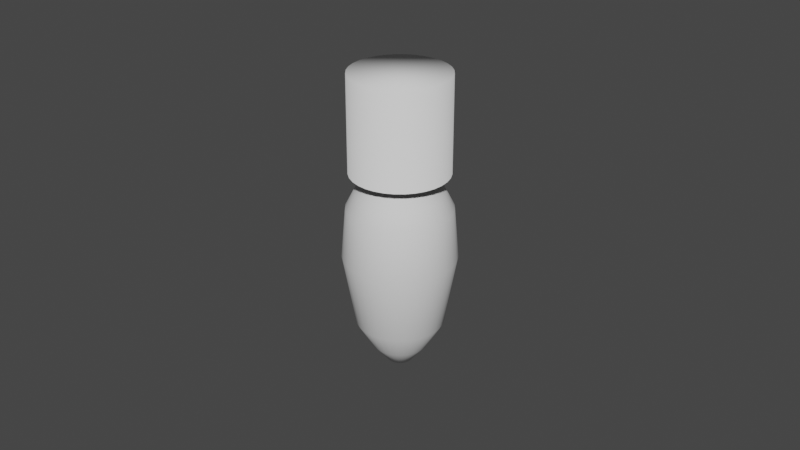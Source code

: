 # Source: lamp_deneme.blend  (saved by Blender 2.91.10; exported with 4.5.12 LTS)
import bpy
from mathutils import Matrix  # noqa: F401  (used for matrix-valued properties, if any)

bpy.ops.wm.read_factory_settings(use_empty=True)
scene = bpy.context.scene
scene.name = 'Scene'

# ---- collections
col_collection = bpy.data.collections.new('Collection'); scene.collection.children.link(col_collection)

# ---- world
world_world = bpy.data.worlds.new('World'); scene.world = world_world
world_world.use_nodes = True; world_world.node_tree.nodes.clear()
_N = world_world.node_tree.nodes; _L = world_world.node_tree.links
n0 = _N.new('ShaderNodeOutputWorld'); n0.name = 'World Output'; n0.location = (300, 300)
n1 = _N.new('ShaderNodeBackground'); n1.name = 'Background'; n1.location = (10, 300)
n1.inputs[0].default_value = (0.05088, 0.05088, 0.05088, 1.0)
_L.new(n1.outputs[0], n0.inputs[0])
n0.is_active_output = True
world_world.color = (0.05088, 0.05088, 0.05088)
world_world.use_sun_shadow = False
world_world.sun_shadow_jitter_overblur = 0.0

# ---- meshes
me_cylinder = bpy.data.meshes.new('Cylinder')
me_cylinder.from_pydata([(0.0, 0.015, -0.015), (0.0, 0.015, 0.015), (0.002926, 0.01471, -0.015), (0.002926, 0.01471, 0.015), (0.00574, 0.01386, -0.015), (0.00574, 0.01386, 0.015), (0.008334, 0.01247, -0.015), (0.008334, 0.01247, 0.015), (0.01061, 0.01061, -0.015), (0.01061, 0.01061, 0.015), (0.01247, 0.008334, -0.015), (0.01247, 0.008334, 0.015), (0.01386, 0.00574, -0.015), (0.01386, 0.00574, 0.015), (0.01471, 0.002926, -0.015), (0.01471, 0.002926, 0.015), (0.015, 1.132e-09, -0.015), (0.015, 1.132e-09, 0.015), (0.01471, -0.002926, -0.015), (0.01471, -0.002926, 0.015), (0.01386, -0.00574, -0.015), (0.01386, -0.00574, 0.015), (0.01247, -0.008334, -0.015), (0.01247, -0.008334, 0.015), (0.01061, -0.01061, -0.015), (0.01061, -0.01061, 0.015), (0.008334, -0.01247, -0.015), (0.008334, -0.01247, 0.015), (0.00574, -0.01386, -0.015), (0.00574, -0.01386, 0.015), (0.002926, -0.01471, -0.015), (0.002926, -0.01471, 0.015), (-4.888e-09, -0.015, -0.015), (-4.888e-09, -0.015, 0.015), (-0.002926, -0.01471, -0.015), (-0.002926, -0.01471, 0.015), (-0.00574, -0.01386, -0.015), (-0.00574, -0.01386, 0.015), (-0.008334, -0.01247, -0.015), (-0.008334, -0.01247, 0.015), (-0.01061, -0.01061, -0.015), (-0.01061, -0.01061, 0.015), (-0.01247, -0.008334, -0.015), (-0.01247, -0.008334, 0.015), (-0.01386, -0.00574, -0.015), (-0.01386, -0.00574, 0.015), (-0.01471, -0.002926, -0.015), (-0.01471, -0.002926, 0.015), (-0.015, 1.448e-08, -0.015), (-0.015, 1.448e-08, 0.015), (-0.01471, 0.002926, -0.015), (-0.01471, 0.002926, 0.015), (-0.01386, 0.00574, -0.015), (-0.01386, 0.00574, 0.015), (-0.01247, 0.008334, -0.015), (-0.01247, 0.008334, 0.015), (-0.01061, 0.01061, -0.015), (-0.01061, 0.01061, 0.015), (-0.008334, 0.01247, -0.015), (-0.008334, 0.01247, 0.015), (-0.00574, 0.01386, -0.015), (-0.00574, 0.01386, 0.015), (-0.002926, 0.01471, -0.015), (-0.002926, 0.01471, 0.015), (-2.342e-09, 0.008865, -0.015), (0.001729, 0.008695, -0.015), (0.003392, 0.00819, -0.015), (0.004925, 0.007371, -0.015), (0.006268, 0.006268, -0.015), (0.007371, 0.004925, -0.015), (0.00819, 0.003392, -0.015), (0.008695, 0.001729, -0.015), (0.008865, 1.909e-10, -0.015), (0.008695, -0.001729, -0.015), (0.00819, -0.003392, -0.015), (0.007371, -0.004925, -0.015), (0.006268, -0.006268, -0.015), (0.004925, -0.007371, -0.015), (0.003392, -0.00819, -0.015), (0.001729, -0.008695, -0.015), (-3.004e-09, -0.008865, -0.015), (-0.001729, -0.008695, -0.015), (-0.003392, -0.00819, -0.015), (-0.004925, -0.007371, -0.015), (-0.006268, -0.006268, -0.015), (-0.007371, -0.004925, -0.015), (-0.00819, -0.003392, -0.015), (-0.008695, -0.001729, -0.015), (-0.008865, 8.88e-09, -0.015), (-0.008695, 0.001729, -0.015), (-0.00819, 0.003392, -0.015), (-0.007371, 0.004925, -0.015), (-0.006268, 0.006268, -0.015), (-0.004925, 0.007371, -0.015), (-0.003392, 0.00819, -0.015), (-0.001729, 0.008695, -0.015), (0.0, 0.015, -0.015), (0.002926, 0.01471, -0.015), (0.00574, 0.01386, -0.015), (0.008334, 0.01247, -0.015), (0.01061, 0.01061, -0.015), (0.01247, 0.008334, -0.015), (0.01386, 0.00574, -0.015), (0.01471, 0.002926, -0.015), (0.015, 1.132e-09, -0.015), (0.01471, -0.002926, -0.015), (0.01386, -0.00574, -0.015), (0.01247, -0.008334, -0.015), (0.01061, -0.01061, -0.015), (0.008334, -0.01247, -0.015), (0.00574, -0.01386, -0.015), (0.002926, -0.01471, -0.015), (-4.888e-09, -0.015, -0.015), (-0.002926, -0.01471, -0.015), (-0.00574, -0.01386, -0.015), (-0.008334, -0.01247, -0.015), (-0.01061, -0.01061, -0.015), (-0.01247, -0.008334, -0.015), (-0.01386, -0.00574, -0.015), (-0.01471, -0.002926, -0.015), (-0.015, 1.448e-08, -0.015), (-0.01471, 0.002926, -0.015), (-0.01386, 0.00574, -0.015), (-0.01247, 0.008334, -0.015), (-0.01061, 0.01061, -0.015), (-0.008334, 0.01247, -0.015), (-0.00574, 0.01386, -0.015), (-0.002926, 0.01471, -0.015), (-2.981e-09, 0.01098, -0.01793), (0.002141, 0.01077, -0.01793), (0.004201, 0.01014, -0.01793), (0.006098, 0.009127, -0.01793), (0.007762, 0.007762, -0.01793), (0.009127, 0.006098, -0.01793), (0.01014, 0.004201, -0.01793), (0.01077, 0.002141, -0.01793), (0.01098, -4.292e-10, -0.01793), (0.01077, -0.002141, -0.01793), (0.01014, -0.004201, -0.01793), (0.009127, -0.006098, -0.01793), (0.007762, -0.007762, -0.01793), (0.006098, -0.009127, -0.01793), (0.004201, -0.01014, -0.01793), (0.002141, -0.01077, -0.01793), (-3.8e-09, -0.01098, -0.01793), (-0.002141, -0.01077, -0.01793), (-0.004201, -0.01014, -0.01793), (-0.006098, -0.009127, -0.01793), (-0.007762, -0.007762, -0.01793), (-0.009127, -0.006098, -0.01793), (-0.01014, -0.004201, -0.01793), (-0.01077, -0.002141, -0.01793), (-0.01098, 1.033e-08, -0.01793), (-0.01077, 0.002141, -0.01793), (-0.01014, 0.004201, -0.01793), (-0.009127, 0.006098, -0.01793), (-0.007762, 0.007762, -0.01793), (-0.006098, 0.009127, -0.01793), (-0.004201, 0.01014, -0.01793), (-0.002141, 0.01077, -0.01793), (-3.533e-09, 0.01335, -0.02089), (0.002604, 0.01309, -0.02089), (0.005107, 0.01233, -0.02089), (0.007415, 0.0111, -0.02089), (0.009437, 0.009437, -0.02089), (0.0111, 0.007415, -0.02089), (0.01233, 0.005107, -0.02089), (0.01309, 0.002604, -0.02089), (0.01335, -1.163e-09, -0.02089), (0.01309, -0.002604, -0.02089), (0.01233, -0.005107, -0.02089), (0.0111, -0.007415, -0.02089), (0.009437, -0.009437, -0.02089), (0.007415, -0.0111, -0.02089), (0.005107, -0.01233, -0.02089), (0.002604, -0.01309, -0.02089), (-4.53e-09, -0.01335, -0.02089), (-0.002604, -0.01309, -0.02089), (-0.005107, -0.01233, -0.02089), (-0.007415, -0.0111, -0.02089), (-0.009437, -0.009437, -0.02089), (-0.0111, -0.007415, -0.02089), (-0.01233, -0.005107, -0.02089), (-0.01309, -0.002604, -0.02089), (-0.01335, 1.192e-08, -0.02089), (-0.01309, 0.002604, -0.02089), (-0.01233, 0.005107, -0.02089), (-0.0111, 0.007415, -0.02089), (-0.009437, 0.009437, -0.02089), (-0.007415, 0.0111, -0.02089), (-0.005107, 0.01233, -0.02089), (-0.002604, 0.01309, -0.02089), (-4.513e-09, 0.01598, -0.02607), (0.003117, 0.01567, -0.02607), (0.006115, 0.01476, -0.02607), (0.008877, 0.01329, -0.02607), (0.0113, 0.0113, -0.02607), (0.01329, 0.008877, -0.02607), (0.01476, 0.006115, -0.02607), (0.01567, 0.003117, -0.02607), (0.01598, -1.995e-09, -0.02607), (0.01567, -0.003117, -0.02607), (0.01476, -0.006115, -0.02607), (0.01329, -0.008877, -0.02607), (0.0113, -0.0113, -0.02607), (0.008877, -0.01329, -0.02607), (0.006115, -0.01476, -0.02607), (0.003117, -0.01567, -0.02607), (-5.707e-09, -0.01598, -0.02607), (-0.003117, -0.01567, -0.02607), (-0.006115, -0.01476, -0.02607), (-0.008877, -0.01329, -0.02607), (-0.0113, -0.0113, -0.02607), (-0.01329, -0.008877, -0.02607), (-0.01476, -0.006115, -0.02607), (-0.01567, -0.003117, -0.02607), (-0.01598, 1.367e-08, -0.02607), (-0.01567, 0.003117, -0.02607), (-0.01476, 0.006115, -0.02607), (-0.01329, 0.008877, -0.02607), (-0.0113, 0.0113, -0.02607), (-0.008877, 0.01329, -0.02607), (-0.006115, 0.01476, -0.02607), (-0.003117, 0.01567, -0.02607), (-7.396e-09, 0.01731, -0.0416), (0.003377, 0.01698, -0.0416), (0.006623, 0.01599, -0.0416), (0.009616, 0.01439, -0.0416), (0.01224, 0.01224, -0.0416), (0.01439, 0.009616, -0.0416), (0.01599, 0.006623, -0.0416), (0.01698, 0.003377, -0.0416), (0.01731, -2.417e-09, -0.0416), (0.01698, -0.003377, -0.0416), (0.01599, -0.006623, -0.0416), (0.01439, -0.009616, -0.0416), (0.01224, -0.01224, -0.0416), (0.009616, -0.01439, -0.0416), (0.006623, -0.01599, -0.0416), (0.003377, -0.01698, -0.0416), (-8.688e-09, -0.01731, -0.0416), (-0.003377, -0.01698, -0.0416), (-0.006623, -0.01599, -0.0416), (-0.009616, -0.01439, -0.0416), (-0.01224, -0.01224, -0.0416), (-0.01439, -0.009616, -0.0416), (-0.01599, -0.006623, -0.0416), (-0.01698, -0.003377, -0.0416), (-0.01731, 1.455e-08, -0.0416), (-0.01698, 0.003377, -0.0416), (-0.01599, 0.006623, -0.0416), (-0.01439, 0.009616, -0.0416), (-0.01224, 0.01224, -0.0416), (-0.009616, 0.01439, -0.0416), (-0.006623, 0.01599, -0.0416), (-0.003377, 0.01698, -0.0416), (-5.456e-09, 0.01353, -0.06354), (0.002639, 0.01327, -0.06354), (0.005177, 0.0125, -0.06354), (0.007516, 0.01125, -0.06354), (0.009566, 0.009566, -0.06354), (0.01125, 0.007516, -0.06354), (0.0125, 0.005177, -0.06354), (0.01327, 0.002639, -0.06354), (0.01353, -1.127e-09, -0.06354), (0.01327, -0.002639, -0.06354), (0.0125, -0.005177, -0.06354), (0.01125, -0.007516, -0.06354), (0.009566, -0.009566, -0.06354), (0.007516, -0.01125, -0.06354), (0.005177, -0.0125, -0.06354), (0.002639, -0.01327, -0.06354), (-6.466e-09, -0.01353, -0.06354), (-0.002639, -0.01327, -0.06354), (-0.005177, -0.0125, -0.06354), (-0.007516, -0.01125, -0.06354), (-0.009566, -0.009566, -0.06354), (-0.01125, -0.007516, -0.06354), (-0.0125, -0.005177, -0.06354), (-0.01327, -0.002639, -0.06354), (-0.01353, 1.213e-08, -0.06354), (-0.01327, 0.002639, -0.06354), (-0.0125, 0.005177, -0.06354), (-0.01125, 0.007516, -0.06354), (-0.009566, 0.009566, -0.06354), (-0.007516, 0.01125, -0.06354), (-0.005177, 0.0125, -0.06354), (-0.002639, 0.01327, -0.06354), (-3.958e-09, 0.008592, -0.07192), (0.001676, 0.008427, -0.07192), (0.003288, 0.007938, -0.07192), (0.004774, 0.007144, -0.07192), (0.006076, 0.006076, -0.07192), (0.007144, 0.004774, -0.07192), (0.007938, 0.003288, -0.07192), (0.008427, 0.001676, -0.07192), (0.008592, 5.054e-10, -0.07192), (0.008427, -0.001676, -0.07192), (0.007938, -0.003288, -0.07192), (0.007144, -0.004774, -0.07192), (0.006076, -0.006076, -0.07192), (0.004774, -0.007144, -0.07192), (0.003288, -0.007938, -0.07192), (0.001676, -0.008427, -0.07192), (-4.6e-09, -0.008592, -0.07192), (-0.001676, -0.008427, -0.07192), (-0.003288, -0.007938, -0.07192), (-0.004774, -0.007144, -0.07192), (-0.006076, -0.006076, -0.07192), (-0.007144, -0.004774, -0.07192), (-0.007938, -0.003288, -0.07192), (-0.008427, -0.001676, -0.07192), (-0.008592, 8.928e-09, -0.07192), (-0.008427, 0.001676, -0.07192), (-0.007938, 0.003288, -0.07192), (-0.007144, 0.004774, -0.07192), (-0.006076, 0.006076, -0.07192), (-0.004774, 0.007144, -0.07192), (-0.003288, 0.007938, -0.07192), (-0.001676, 0.008427, -0.07192), (4.095e-09, 0.003894, -0.07784), (0.0007596, 0.003819, -0.07784), (0.00149, 0.003597, -0.07784), (0.002163, 0.003237, -0.07784), (0.002753, 0.002753, -0.07784), (0.003237, 0.002163, -0.07784), (0.003597, 0.00149, -0.07784), (0.003819, 0.0007596, -0.07784), (0.003894, 1.948e-09, -0.07784), (0.003819, -0.0007596, -0.07784), (0.003597, -0.00149, -0.07784), (0.003237, -0.002163, -0.07784), (0.002753, -0.002753, -0.07784), (0.002163, -0.003237, -0.07784), (0.00149, -0.003597, -0.07784), (0.0007596, -0.003819, -0.07784), (3.804e-09, -0.003894, -0.07784), (-0.0007596, -0.003819, -0.07784), (-0.00149, -0.003597, -0.07784), (-0.002163, -0.003237, -0.07784), (-0.002753, -0.002753, -0.07784), (-0.003237, -0.002163, -0.07784), (-0.003597, -0.00149, -0.07784), (-0.003819, -0.0007596, -0.07784), (-0.003894, 5.765e-09, -0.07784), (-0.003819, 0.0007596, -0.07784), (-0.003597, 0.00149, -0.07784), (-0.003237, 0.002163, -0.07784), (-0.002753, 0.002753, -0.07784), (-0.002163, 0.003237, -0.07784), (-0.00149, 0.003597, -0.07784), (-0.0007596, 0.003819, -0.07784), (6.33e-09, 3.129e-09, -0.07907), (6.314e-09, 3.129e-09, -0.07907), (6.37e-09, 2.906e-09, -0.07907), (6.258e-09, 2.906e-09, -0.07907), (6.258e-09, 2.906e-09, -0.07907), (6.258e-09, 2.906e-09, -0.07907), (6.258e-09, 2.906e-09, -0.07907), (6.258e-09, 2.962e-09, -0.07907), (6.258e-09, 2.939e-09, -0.07907), (6.258e-09, 2.962e-09, -0.07907), (6.258e-09, 2.906e-09, -0.07907), (6.258e-09, 2.906e-09, -0.07907), (6.258e-09, 2.906e-09, -0.07907), (6.258e-09, 2.906e-09, -0.07907), (6.37e-09, 2.906e-09, -0.07907), (6.314e-09, 3.129e-09, -0.07907), (6.33e-09, 3.129e-09, -0.07907), (6.314e-09, 3.129e-09, -0.07907), (6.37e-09, 2.906e-09, -0.07907), (6.258e-09, 2.906e-09, -0.07907), (6.258e-09, 2.906e-09, -0.07907), (6.258e-09, 2.906e-09, -0.07907), (6.258e-09, 2.906e-09, -0.07907), (6.258e-09, 2.962e-09, -0.07907), (6.258e-09, 2.939e-09, -0.07907), (6.258e-09, 2.962e-09, -0.07907), (6.258e-09, 2.906e-09, -0.07907), (6.258e-09, 2.906e-09, -0.07907), (6.258e-09, 2.906e-09, -0.07907), (6.258e-09, 2.906e-09, -0.07907), (6.37e-09, 2.906e-09, -0.07907), (6.314e-09, 3.129e-09, -0.07907)], [], [(0, 1, 3, 2), (2, 3, 5, 4), (4, 5, 7, 6), (6, 7, 9, 8), (8, 9, 11, 10), (10, 11, 13, 12), (12, 13, 15, 14), (14, 15, 17, 16), (16, 17, 19, 18), (18, 19, 21, 20), (20, 21, 23, 22), (22, 23, 25, 24), (24, 25, 27, 26), (26, 27, 29, 28), (28, 29, 31, 30), (30, 31, 33, 32), (32, 33, 35, 34), (34, 35, 37, 36), (36, 37, 39, 38), (38, 39, 41, 40), (40, 41, 43, 42), (42, 43, 45, 44), (44, 45, 47, 46), (46, 47, 49, 48), (48, 49, 51, 50), (50, 51, 53, 52), (52, 53, 55, 54), (54, 55, 57, 56), (56, 57, 59, 58), (58, 59, 61, 60), (3, 1, 63, 61, 59, 57, 55, 53, 51, 49, 47, 45, 43, 41, 39, 37, 35, 33, 31, 29, 27, 25, 23, 21, 19, 17, 15, 13, 11, 9, 7, 5), (60, 61, 63, 62), (62, 63, 1, 0), (56, 58, 125, 124), (83, 84, 148, 147), (12, 14, 103, 102), (30, 32, 112, 111), (48, 50, 121, 120), (4, 6, 99, 98), (22, 24, 108, 107), (40, 42, 117, 116), (58, 60, 126, 125), (14, 16, 104, 103), (32, 34, 113, 112), (50, 52, 122, 121), (6, 8, 100, 99), (24, 26, 109, 108), (42, 44, 118, 117), (60, 62, 127, 126), (16, 18, 105, 104), (34, 36, 114, 113), (52, 54, 123, 122), (8, 10, 101, 100), (26, 28, 110, 109), (0, 2, 97, 96), (44, 46, 119, 118), (62, 0, 96, 127), (18, 20, 106, 105), (36, 38, 115, 114), (54, 56, 124, 123), (10, 12, 102, 101), (28, 30, 111, 110), (46, 48, 120, 119), (2, 4, 98, 97), (20, 22, 107, 106), (38, 40, 116, 115), (65, 64, 96, 97), (66, 65, 97, 98), (67, 66, 98, 99), (68, 67, 99, 100), (69, 68, 100, 101), (70, 69, 101, 102), (71, 70, 102, 103), (72, 71, 103, 104), (73, 72, 104, 105), (74, 73, 105, 106), (75, 74, 106, 107), (76, 75, 107, 108), (77, 76, 108, 109), (78, 77, 109, 110), (79, 78, 110, 111), (80, 79, 111, 112), (81, 80, 112, 113), (82, 81, 113, 114), (83, 82, 114, 115), (84, 83, 115, 116), (85, 84, 116, 117), (86, 85, 117, 118), (87, 86, 118, 119), (88, 87, 119, 120), (89, 88, 120, 121), (90, 89, 121, 122), (91, 90, 122, 123), (92, 91, 123, 124), (93, 92, 124, 125), (94, 93, 125, 126), (95, 94, 126, 127), (64, 95, 127, 96), (150, 151, 183, 182), (70, 71, 135, 134), (84, 85, 149, 148), (71, 72, 136, 135), (85, 86, 150, 149), (72, 73, 137, 136), (86, 87, 151, 150), (73, 74, 138, 137), (87, 88, 152, 151), (74, 75, 139, 138), (88, 89, 153, 152), (75, 76, 140, 139), (89, 90, 154, 153), (76, 77, 141, 140), (90, 91, 155, 154), (77, 78, 142, 141), (64, 65, 129, 128), (91, 92, 156, 155), (78, 79, 143, 142), (65, 66, 130, 129), (92, 93, 157, 156), (79, 80, 144, 143), (66, 67, 131, 130), (93, 94, 158, 157), (80, 81, 145, 144), (67, 68, 132, 131), (94, 95, 159, 158), (81, 82, 146, 145), (68, 69, 133, 132), (95, 64, 128, 159), (82, 83, 147, 146), (69, 70, 134, 133), (185, 186, 218, 217), (137, 138, 170, 169), (151, 152, 184, 183), (138, 139, 171, 170), (152, 153, 185, 184), (139, 140, 172, 171), (153, 154, 186, 185), (140, 141, 173, 172), (154, 155, 187, 186), (141, 142, 174, 173), (128, 129, 161, 160), (155, 156, 188, 187), (142, 143, 175, 174), (129, 130, 162, 161), (156, 157, 189, 188), (143, 144, 176, 175), (130, 131, 163, 162), (157, 158, 190, 189), (144, 145, 177, 176), (131, 132, 164, 163), (158, 159, 191, 190), (145, 146, 178, 177), (132, 133, 165, 164), (159, 128, 160, 191), (146, 147, 179, 178), (133, 134, 166, 165), (147, 148, 180, 179), (134, 135, 167, 166), (148, 149, 181, 180), (135, 136, 168, 167), (149, 150, 182, 181), (136, 137, 169, 168), (193, 194, 226, 225), (172, 173, 205, 204), (186, 187, 219, 218), (173, 174, 206, 205), (160, 161, 193, 192), (187, 188, 220, 219), (174, 175, 207, 206), (161, 162, 194, 193), (188, 189, 221, 220), (175, 176, 208, 207), (162, 163, 195, 194), (189, 190, 222, 221), (176, 177, 209, 208), (163, 164, 196, 195), (190, 191, 223, 222), (177, 178, 210, 209), (164, 165, 197, 196), (191, 160, 192, 223), (178, 179, 211, 210), (165, 166, 198, 197), (179, 180, 212, 211), (166, 167, 199, 198), (180, 181, 213, 212), (167, 168, 200, 199), (181, 182, 214, 213), (168, 169, 201, 200), (182, 183, 215, 214), (169, 170, 202, 201), (183, 184, 216, 215), (170, 171, 203, 202), (184, 185, 217, 216), (171, 172, 204, 203), (228, 229, 261, 260), (220, 221, 253, 252), (207, 208, 240, 239), (194, 195, 227, 226), (221, 222, 254, 253), (208, 209, 241, 240), (195, 196, 228, 227), (222, 223, 255, 254), (209, 210, 242, 241), (196, 197, 229, 228), (223, 192, 224, 255), (210, 211, 243, 242), (197, 198, 230, 229), (211, 212, 244, 243), (198, 199, 231, 230), (212, 213, 245, 244), (199, 200, 232, 231), (213, 214, 246, 245), (200, 201, 233, 232), (214, 215, 247, 246), (201, 202, 234, 233), (215, 216, 248, 247), (202, 203, 235, 234), (216, 217, 249, 248), (203, 204, 236, 235), (217, 218, 250, 249), (204, 205, 237, 236), (218, 219, 251, 250), (205, 206, 238, 237), (192, 193, 225, 224), (219, 220, 252, 251), (206, 207, 239, 238), (263, 264, 296, 295), (255, 224, 256, 287), (242, 243, 275, 274), (229, 230, 262, 261), (243, 244, 276, 275), (230, 231, 263, 262), (244, 245, 277, 276), (231, 232, 264, 263), (245, 246, 278, 277), (232, 233, 265, 264), (246, 247, 279, 278), (233, 234, 266, 265), (247, 248, 280, 279), (234, 235, 267, 266), (248, 249, 281, 280), (235, 236, 268, 267), (249, 250, 282, 281), (236, 237, 269, 268), (250, 251, 283, 282), (237, 238, 270, 269), (224, 225, 257, 256), (251, 252, 284, 283), (238, 239, 271, 270), (225, 226, 258, 257), (252, 253, 285, 284), (239, 240, 272, 271), (226, 227, 259, 258), (253, 254, 286, 285), (240, 241, 273, 272), (227, 228, 260, 259), (254, 255, 287, 286), (241, 242, 274, 273), (298, 299, 331, 330), (277, 278, 310, 309), (264, 265, 297, 296), (278, 279, 311, 310), (265, 266, 298, 297), (279, 280, 312, 311), (266, 267, 299, 298), (280, 281, 313, 312), (267, 268, 300, 299), (281, 282, 314, 313), (268, 269, 301, 300), (282, 283, 315, 314), (269, 270, 302, 301), (256, 257, 289, 288), (283, 284, 316, 315), (270, 271, 303, 302), (257, 258, 290, 289), (284, 285, 317, 316), (271, 272, 304, 303), (258, 259, 291, 290), (285, 286, 318, 317), (272, 273, 305, 304), (259, 260, 292, 291), (286, 287, 319, 318), (273, 274, 306, 305), (260, 261, 293, 292), (287, 256, 288, 319), (274, 275, 307, 306), (261, 262, 294, 293), (275, 276, 308, 307), (262, 263, 295, 294), (276, 277, 309, 308), (333, 334, 366, 365), (312, 313, 345, 344), (299, 300, 332, 331), (313, 314, 346, 345), (300, 301, 333, 332), (314, 315, 347, 346), (301, 302, 334, 333), (288, 289, 321, 320), (315, 316, 348, 347), (302, 303, 335, 334), (289, 290, 322, 321), (316, 317, 349, 348), (303, 304, 336, 335), (290, 291, 323, 322), (317, 318, 350, 349), (304, 305, 337, 336), (291, 292, 324, 323), (318, 319, 351, 350), (305, 306, 338, 337), (292, 293, 325, 324), (319, 288, 320, 351), (306, 307, 339, 338), (293, 294, 326, 325), (307, 308, 340, 339), (294, 295, 327, 326), (308, 309, 341, 340), (295, 296, 328, 327), (309, 310, 342, 341), (296, 297, 329, 328), (310, 311, 343, 342), (297, 298, 330, 329), (311, 312, 344, 343), (352, 353, 354, 355, 356, 357, 358, 359, 360, 361, 362, 363, 364, 365, 366, 367, 368, 369, 370, 371, 372, 373, 374, 375, 376, 377, 378, 379, 380, 381, 382, 383), (320, 321, 353, 352), (347, 348, 380, 379), (334, 335, 367, 366), (321, 322, 354, 353), (348, 349, 381, 380), (335, 336, 368, 367), (322, 323, 355, 354), (349, 350, 382, 381), (336, 337, 369, 368), (323, 324, 356, 355), (350, 351, 383, 382), (337, 338, 370, 369), (324, 325, 357, 356), (351, 320, 352, 383), (338, 339, 371, 370), (325, 326, 358, 357), (339, 340, 372, 371), (326, 327, 359, 358), (340, 341, 373, 372), (327, 328, 360, 359), (341, 342, 374, 373), (328, 329, 361, 360), (342, 343, 375, 374), (329, 330, 362, 361), (343, 344, 376, 375), (330, 331, 363, 362), (344, 345, 377, 376), (331, 332, 364, 363), (345, 346, 378, 377), (332, 333, 365, 364), (346, 347, 379, 378)])
me_cylinder.polygons.foreach_set('use_smooth', [True] * 354)
_uv = me_cylinder.uv_layers.new(name='UVMap')
_uv.uv.foreach_set('vector', [1.0, 0.5, 1.0, 1.0, 0.9688, 1.0, 0.9688, 0.5, 0.9688, 0.5, 0.9688, 1.0, 0.9375, 1.0, 0.9375, 0.5, 0.9375, 0.5, 0.9375, 1.0, 0.9062, 1.0, 0.9062, 0.5, 0.9062, 0.5, 0.9062, 1.0, 0.875, 1.0, 0.875, 0.5, 0.875, 0.5, 0.875, 1.0, 0.8438, 1.0, 0.8438, 0.5, 0.8438, 0.5, 0.8438, 1.0, 0.8125, 1.0, 0.8125, 0.5, 0.8125, 0.5, 0.8125, 1.0, 0.7812, 1.0, 0.7812, 0.5, 0.7812, 0.5, 0.7812, 1.0, 0.75, 1.0, 0.75, 0.5, 0.75, 0.5, 0.75, 1.0, 0.7188, 1.0, 0.7188, 0.5, 0.7188, 0.5, 0.7188, 1.0, 0.6875, 1.0, 0.6875, 0.5, 0.6875, 0.5, 0.6875, 1.0, 0.6562, 1.0, 0.6562, 0.5, 0.6562, 0.5, 0.6562, 1.0, 0.625, 1.0, 0.625, 0.5, 0.625, 0.5, 0.625, 1.0, 0.5938, 1.0, 0.5938, 0.5, 0.5938, 0.5, 0.5938, 1.0, 0.5625, 1.0, 0.5625, 0.5, 0.5625, 0.5, 0.5625, 1.0, 0.5312, 1.0, 0.5312, 0.5, 0.5312, 0.5, 0.5312, 1.0, 0.5, 1.0, 0.5, 0.5, 0.5, 0.5, 0.5, 1.0, 0.4688, 1.0, 0.4688, 0.5, 0.4688, 0.5, 0.4688, 1.0, 0.4375, 1.0, 0.4375, 0.5, 0.4375, 0.5, 0.4375, 1.0, 0.4062, 1.0, 0.4062, 0.5, 0.4062, 0.5, 0.4062, 1.0, 0.375, 1.0, 0.375, 0.5, 0.375, 0.5, 0.375, 1.0, 0.3438, 1.0, 0.3438, 0.5, 0.3438, 0.5, 0.3438, 1.0, 0.3125, 1.0, 0.3125, 0.5, 0.3125, 0.5, 0.3125, 1.0, 0.2812, 1.0, 0.2812, 0.5, 0.2812, 0.5, 0.2812, 1.0, 0.25, 1.0, 0.25, 0.5, 0.25, 0.5, 0.25, 1.0, 0.2188, 1.0, 0.2188, 0.5, 0.2188, 0.5, 0.2188, 1.0, 0.1875, 1.0, 0.1875, 0.5, 0.1875, 0.5, 0.1875, 1.0, 0.1562, 1.0, 0.1562, 0.5, 0.1562, 0.5, 0.1562, 1.0, 0.125, 1.0, 0.125, 0.5, 0.125, 0.5, 0.125, 1.0, 0.09375, 1.0, 0.09375, 0.5, 0.09375, 0.5, 0.09375, 1.0, 0.0625, 1.0, 0.0625, 0.5, 0.2968, 0.4854, 0.25, 0.49, 0.2032, 0.4854, 0.1582, 0.4717, 0.1167, 0.4496, 0.08029, 0.4197, 0.05045, 0.3833, 0.02827, 0.3418, 0.01461, 0.2968, 0.01, 0.25, 0.01461, 0.2032, 0.02827, 0.1582, 0.05045, 0.1167, 0.08029, 0.08029, 0.1167, 0.05045, 0.1582, 0.02827, 0.2032, 0.01461, 0.25, 0.01, 0.2968, 0.01461, 0.3418, 0.02827, 0.3833, 0.05045, 0.4197, 0.08029, 0.4496, 0.1167, 0.4717, 0.1582, 0.4854, 0.2032, 0.49, 0.25, 0.4854, 0.2968, 0.4717, 0.3418, 0.4496, 0.3833, 0.4197, 0.4197, 0.3833, 0.4496, 0.3418, 0.4717, 0.0625, 0.5, 0.0625, 1.0, 0.03125, 1.0, 0.03125, 0.5, 0.03125, 0.5, 0.03125, 1.0, 0.0, 1.0, 0.0, 0.5, 0.125, 0.5, 0.09375, 0.5, 0.09375, 0.5, 0.125, 0.5, 0.6712, 0.1321, 0.6497, 0.1497, 0.6497, 0.1497, 0.6712, 0.1321, 0.8125, 0.5, 0.7812, 0.5, 0.7812, 0.5, 0.8125, 0.5, 0.5312, 0.5, 0.5, 0.5, 0.5, 0.5, 0.5312, 0.5, 0.25, 0.5, 0.2188, 0.5, 0.2188, 0.5, 0.25, 0.5, 0.9375, 0.5, 0.9062, 0.5, 0.9062, 0.5, 0.9375, 0.5, 0.6562, 0.5, 0.625, 0.5, 0.625, 0.5, 0.6562, 0.5, 0.375, 0.5, 0.3438, 0.5, 0.3438, 0.5, 0.375, 0.5, 0.09375, 0.5, 0.0625, 0.5, 0.0625, 0.5, 0.09375, 0.5, 0.7812, 0.5, 0.75, 0.5, 0.75, 0.5, 0.7812, 0.5, 0.5, 0.5, 0.4688, 0.5, 0.4688, 0.5, 0.5, 0.5, 0.2188, 0.5, 0.1875, 0.5, 0.1875, 0.5, 0.2188, 0.5, 0.9062, 0.5, 0.875, 0.5, 0.875, 0.5, 0.9062, 0.5, 0.625, 0.5, 0.5938, 0.5, 0.5938, 0.5, 0.625, 0.5, 0.3438, 0.5, 0.3125, 0.5, 0.3125, 0.5, 0.3438, 0.5, 0.0625, 0.5, 0.03125, 0.5, 0.03125, 0.5, 0.0625, 0.5, 0.75, 0.5, 0.7188, 0.5, 0.7188, 0.5, 0.75, 0.5, 0.4688, 0.5, 0.4375, 0.5, 0.4375, 0.5, 0.4688, 0.5, 0.1875, 0.5, 0.1562, 0.5, 0.1562, 0.5, 0.1875, 0.5, 0.875, 0.5, 0.8438, 0.5, 0.8438, 0.5, 0.875, 0.5, 0.5938, 0.5, 0.5625, 0.5, 0.5625, 0.5, 0.5938, 0.5, 1.0, 0.5, 0.9688, 0.5, 0.9688, 0.5, 1.0, 0.5, 0.3125, 0.5, 0.2812, 0.5, 0.2812, 0.5, 0.3125, 0.5, 0.03125, 0.5, 0.0, 0.5, 0.0, 0.5, 0.03125, 0.5, 0.7188, 0.5, 0.6875, 0.5, 0.6875, 0.5, 0.7188, 0.5, 0.4375, 0.5, 0.4062, 0.5, 0.4062, 0.5, 0.4375, 0.5, 0.1562, 0.5, 0.125, 0.5, 0.125, 0.5, 0.1562, 0.5, 0.8438, 0.5, 0.8125, 0.5, 0.8125, 0.5, 0.8438, 0.5, 0.5625, 0.5, 0.5312, 0.5, 0.5312, 0.5, 0.5625, 0.5, 0.2812, 0.5, 0.25, 0.5, 0.25, 0.5, 0.2812, 0.5, 0.9688, 0.5, 0.9375, 0.5, 0.9375, 0.5, 0.9688, 0.5, 0.6875, 0.5, 0.6562, 0.5, 0.6562, 0.5, 0.6875, 0.5, 0.4062, 0.5, 0.375, 0.5, 0.375, 0.5, 0.4062, 0.5, 0.7777, 0.3891, 0.75, 0.3918, 0.75, 0.49, 0.7968, 0.4854, 0.8043, 0.381, 0.7777, 0.3891, 0.7968, 0.4854, 0.8418, 0.4717, 0.8288, 0.3679, 0.8043, 0.381, 0.8418, 0.4717, 0.8833, 0.4496, 0.8503, 0.3503, 0.8288, 0.3679, 0.8833, 0.4496, 0.9197, 0.4197, 0.8679, 0.3288, 0.8503, 0.3503, 0.9197, 0.4197, 0.9496, 0.3833, 0.881, 0.3043, 0.8679, 0.3288, 0.9496, 0.3833, 0.9717, 0.3418, 0.8891, 0.2777, 0.881, 0.3043, 0.9717, 0.3418, 0.9854, 0.2968, 0.8918, 0.25, 0.8891, 0.2777, 0.9854, 0.2968, 0.99, 0.25, 0.8891, 0.2223, 0.8918, 0.25, 0.99, 0.25, 0.9854, 0.2032, 0.881, 0.1957, 0.8891, 0.2223, 0.9854, 0.2032, 0.9717, 0.1582, 0.8679, 0.1712, 0.881, 0.1957, 0.9717, 0.1582, 0.9496, 0.1167, 0.8503, 0.1497, 0.8679, 0.1712, 0.9496, 0.1167, 0.9197, 0.08029, 0.8288, 0.1321, 0.8503, 0.1497, 0.9197, 0.08029, 0.8833, 0.05045, 0.8043, 0.119, 0.8288, 0.1321, 0.8833, 0.05045, 0.8418, 0.02827, 0.7777, 0.1109, 0.8043, 0.119, 0.8418, 0.02827, 0.7968, 0.01461, 0.75, 0.1082, 0.7777, 0.1109, 0.7968, 0.01461, 0.75, 0.01, 0.7223, 0.1109, 0.75, 0.1082, 0.75, 0.01, 0.7032, 0.01461, 0.6957, 0.119, 0.7223, 0.1109, 0.7032, 0.01461, 0.6582, 0.02827, 0.6712, 0.1321, 0.6957, 0.119, 0.6582, 0.02827, 0.6167, 0.05045, 0.6497, 0.1497, 0.6712, 0.1321, 0.6167, 0.05045, 0.5803, 0.08029, 0.6321, 0.1712, 0.6497, 0.1497, 0.5803, 0.08029, 0.5504, 0.1167, 0.619, 0.1957, 0.6321, 0.1712, 0.5504, 0.1167, 0.5283, 0.1582, 0.6109, 0.2223, 0.619, 0.1957, 0.5283, 0.1582, 0.5146, 0.2032, 0.6082, 0.25, 0.6109, 0.2223, 0.5146, 0.2032, 0.51, 0.25, 0.6109, 0.2777, 0.6082, 0.25, 0.51, 0.25, 0.5146, 0.2968, 0.619, 0.3043, 0.6109, 0.2777, 0.5146, 0.2968, 0.5283, 0.3418, 0.6321, 0.3288, 0.619, 0.3043, 0.5283, 0.3418, 0.5504, 0.3833, 0.6497, 0.3503, 0.6321, 0.3288, 0.5504, 0.3833, 0.5803, 0.4197, 0.6712, 0.3679, 0.6497, 0.3503, 0.5803, 0.4197, 0.6167, 0.4496, 0.6957, 0.381, 0.6712, 0.3679, 0.6167, 0.4496, 0.6582, 0.4717, 0.7223, 0.3891, 0.6957, 0.381, 0.6582, 0.4717, 0.7032, 0.4854, 0.75, 0.3918, 0.7223, 0.3891, 0.7032, 0.4854, 0.75, 0.49, 0.619, 0.1957, 0.6109, 0.2223, 0.6109, 0.2223, 0.619, 0.1957, 0.881, 0.3043, 0.8891, 0.2777, 0.8891, 0.2777, 0.881, 0.3043, 0.6497, 0.1497, 0.6321, 0.1712, 0.6321, 0.1712, 0.6497, 0.1497, 0.8891, 0.2777, 0.8918, 0.25, 0.8918, 0.25, 0.8891, 0.2777, 0.6321, 0.1712, 0.619, 0.1957, 0.619, 0.1957, 0.6321, 0.1712, 0.8918, 0.25, 0.8891, 0.2223, 0.8891, 0.2223, 0.8918, 0.25, 0.619, 0.1957, 0.6109, 0.2223, 0.6109, 0.2223, 0.619, 0.1957, 0.8891, 0.2223, 0.881, 0.1957, 0.881, 0.1957, 0.8891, 0.2223, 0.6109, 0.2223, 0.6082, 0.25, 0.6082, 0.25, 0.6109, 0.2223, 0.881, 0.1957, 0.8679, 0.1712, 0.8679, 0.1712, 0.881, 0.1957, 0.6082, 0.25, 0.6109, 0.2777, 0.6109, 0.2777, 0.6082, 0.25, 0.8679, 0.1712, 0.8503, 0.1497, 0.8503, 0.1497, 0.8679, 0.1712, 0.6109, 0.2777, 0.619, 0.3043, 0.619, 0.3043, 0.6109, 0.2777, 0.8503, 0.1497, 0.8288, 0.1321, 0.8288, 0.1321, 0.8503, 0.1497, 0.619, 0.3043, 0.6321, 0.3288, 0.6321, 0.3288, 0.619, 0.3043, 0.8288, 0.1321, 0.8043, 0.119, 0.8043, 0.119, 0.8288, 0.1321, 0.75, 0.3918, 0.7777, 0.3891, 0.7777, 0.3891, 0.75, 0.3918, 0.6321, 0.3288, 0.6497, 0.3503, 0.6497, 0.3503, 0.6321, 0.3288, 0.8043, 0.119, 0.7777, 0.1109, 0.7777, 0.1109, 0.8043, 0.119, 0.7777, 0.3891, 0.8043, 0.381, 0.8043, 0.381, 0.7777, 0.3891, 0.6497, 0.3503, 0.6712, 0.3679, 0.6712, 0.3679, 0.6497, 0.3503, 0.7777, 0.1109, 0.75, 0.1082, 0.75, 0.1082, 0.7777, 0.1109, 0.8043, 0.381, 0.8288, 0.3679, 0.8288, 0.3679, 0.8043, 0.381, 0.6712, 0.3679, 0.6957, 0.381, 0.6957, 0.381, 0.6712, 0.3679, 0.75, 0.1082, 0.7223, 0.1109, 0.7223, 0.1109, 0.75, 0.1082, 0.8288, 0.3679, 0.8503, 0.3503, 0.8503, 0.3503, 0.8288, 0.3679, 0.6957, 0.381, 0.7223, 0.3891, 0.7223, 0.3891, 0.6957, 0.381, 0.7223, 0.1109, 0.6957, 0.119, 0.6957, 0.119, 0.7223, 0.1109, 0.8503, 0.3503, 0.8679, 0.3288, 0.8679, 0.3288, 0.8503, 0.3503, 0.7223, 0.3891, 0.75, 0.3918, 0.75, 0.3918, 0.7223, 0.3891, 0.6957, 0.119, 0.6712, 0.1321, 0.6712, 0.1321, 0.6957, 0.119, 0.8679, 0.3288, 0.881, 0.3043, 0.881, 0.3043, 0.8679, 0.3288, 0.6109, 0.2777, 0.619, 0.3043, 0.619, 0.3043, 0.6109, 0.2777, 0.8891, 0.2223, 0.881, 0.1957, 0.881, 0.1957, 0.8891, 0.2223, 0.6109, 0.2223, 0.6082, 0.25, 0.6082, 0.25, 0.6109, 0.2223, 0.881, 0.1957, 0.8679, 0.1712, 0.8679, 0.1712, 0.881, 0.1957, 0.6082, 0.25, 0.6109, 0.2777, 0.6109, 0.2777, 0.6082, 0.25, 0.8679, 0.1712, 0.8503, 0.1497, 0.8503, 0.1497, 0.8679, 0.1712, 0.6109, 0.2777, 0.619, 0.3043, 0.619, 0.3043, 0.6109, 0.2777, 0.8503, 0.1497, 0.8288, 0.1321, 0.8288, 0.1321, 0.8503, 0.1497, 0.619, 0.3043, 0.6321, 0.3288, 0.6321, 0.3288, 0.619, 0.3043, 0.8288, 0.1321, 0.8043, 0.119, 0.8043, 0.119, 0.8288, 0.1321, 0.75, 0.3918, 0.7777, 0.3891, 0.7777, 0.3891, 0.75, 0.3918, 0.6321, 0.3288, 0.6497, 0.3503, 0.6497, 0.3503, 0.6321, 0.3288, 0.8043, 0.119, 0.7777, 0.1109, 0.7777, 0.1109, 0.8043, 0.119, 0.7777, 0.3891, 0.8043, 0.381, 0.8043, 0.381, 0.7777, 0.3891, 0.6497, 0.3503, 0.6712, 0.3679, 0.6712, 0.3679, 0.6497, 0.3503, 0.7777, 0.1109, 0.75, 0.1082, 0.75, 0.1082, 0.7777, 0.1109, 0.8043, 0.381, 0.8288, 0.3679, 0.8288, 0.3679, 0.8043, 0.381, 0.6712, 0.3679, 0.6957, 0.381, 0.6957, 0.381, 0.6712, 0.3679, 0.75, 0.1082, 0.7223, 0.1109, 0.7223, 0.1109, 0.75, 0.1082, 0.8288, 0.3679, 0.8503, 0.3503, 0.8503, 0.3503, 0.8288, 0.3679, 0.6957, 0.381, 0.7223, 0.3891, 0.7223, 0.3891, 0.6957, 0.381, 0.7223, 0.1109, 0.6957, 0.119, 0.6957, 0.119, 0.7223, 0.1109, 0.8503, 0.3503, 0.8679, 0.3288, 0.8679, 0.3288, 0.8503, 0.3503, 0.7223, 0.3891, 0.75, 0.3918, 0.75, 0.3918, 0.7223, 0.3891, 0.6957, 0.119, 0.6712, 0.1321, 0.6712, 0.1321, 0.6957, 0.119, 0.8679, 0.3288, 0.881, 0.3043, 0.881, 0.3043, 0.8679, 0.3288, 0.6712, 0.1321, 0.6497, 0.1497, 0.6497, 0.1497, 0.6712, 0.1321, 0.881, 0.3043, 0.8891, 0.2777, 0.8891, 0.2777, 0.881, 0.3043, 0.6497, 0.1497, 0.6321, 0.1712, 0.6321, 0.1712, 0.6497, 0.1497, 0.8891, 0.2777, 0.8918, 0.25, 0.8918, 0.25, 0.8891, 0.2777, 0.6321, 0.1712, 0.619, 0.1957, 0.619, 0.1957, 0.6321, 0.1712, 0.8918, 0.25, 0.8891, 0.2223, 0.8891, 0.2223, 0.8918, 0.25, 0.7777, 0.3891, 0.8043, 0.381, 0.8043, 0.381, 0.7777, 0.3891, 0.8503, 0.1497, 0.8288, 0.1321, 0.8288, 0.1321, 0.8503, 0.1497, 0.619, 0.3043, 0.6321, 0.3288, 0.6321, 0.3288, 0.619, 0.3043, 0.8288, 0.1321, 0.8043, 0.119, 0.8043, 0.119, 0.8288, 0.1321, 0.75, 0.3918, 0.7777, 0.3891, 0.7777, 0.3891, 0.75, 0.3918, 0.6321, 0.3288, 0.6497, 0.3503, 0.6497, 0.3503, 0.6321, 0.3288, 0.8043, 0.119, 0.7777, 0.1109, 0.7777, 0.1109, 0.8043, 0.119, 0.7777, 0.3891, 0.8043, 0.381, 0.8043, 0.381, 0.7777, 0.3891, 0.6497, 0.3503, 0.6712, 0.3679, 0.6712, 0.3679, 0.6497, 0.3503, 0.7777, 0.1109, 0.75, 0.1082, 0.75, 0.1082, 0.7777, 0.1109, 0.8043, 0.381, 0.8288, 0.3679, 0.8288, 0.3679, 0.8043, 0.381, 0.6712, 0.3679, 0.6957, 0.381, 0.6957, 0.381, 0.6712, 0.3679, 0.75, 0.1082, 0.7223, 0.1109, 0.7223, 0.1109, 0.75, 0.1082, 0.8288, 0.3679, 0.8503, 0.3503, 0.8503, 0.3503, 0.8288, 0.3679, 0.6957, 0.381, 0.7223, 0.3891, 0.7223, 0.3891, 0.6957, 0.381, 0.7223, 0.1109, 0.6957, 0.119, 0.6957, 0.119, 0.7223, 0.1109, 0.8503, 0.3503, 0.8679, 0.3288, 0.8679, 0.3288, 0.8503, 0.3503, 0.7223, 0.3891, 0.75, 0.3918, 0.75, 0.3918, 0.7223, 0.3891, 0.6957, 0.119, 0.6712, 0.1321, 0.6712, 0.1321, 0.6957, 0.119, 0.8679, 0.3288, 0.881, 0.3043, 0.881, 0.3043, 0.8679, 0.3288, 0.6712, 0.1321, 0.6497, 0.1497, 0.6497, 0.1497, 0.6712, 0.1321, 0.881, 0.3043, 0.8891, 0.2777, 0.8891, 0.2777, 0.881, 0.3043, 0.6497, 0.1497, 0.6321, 0.1712, 0.6321, 0.1712, 0.6497, 0.1497, 0.8891, 0.2777, 0.8918, 0.25, 0.8918, 0.25, 0.8891, 0.2777, 0.6321, 0.1712, 0.619, 0.1957, 0.619, 0.1957, 0.6321, 0.1712, 0.8918, 0.25, 0.8891, 0.2223, 0.8891, 0.2223, 0.8918, 0.25, 0.619, 0.1957, 0.6109, 0.2223, 0.6109, 0.2223, 0.619, 0.1957, 0.8891, 0.2223, 0.881, 0.1957, 0.881, 0.1957, 0.8891, 0.2223, 0.6109, 0.2223, 0.6082, 0.25, 0.6082, 0.25, 0.6109, 0.2223, 0.881, 0.1957, 0.8679, 0.1712, 0.8679, 0.1712, 0.881, 0.1957, 0.6082, 0.25, 0.6109, 0.2777, 0.6109, 0.2777, 0.6082, 0.25, 0.8679, 0.1712, 0.8503, 0.1497, 0.8503, 0.1497, 0.8679, 0.1712, 0.8503, 0.3503, 0.8679, 0.3288, 0.8679, 0.3288, 0.8503, 0.3503, 0.6497, 0.3503, 0.6712, 0.3679, 0.6712, 0.3679, 0.6497, 0.3503, 0.7777, 0.1109, 0.75, 0.1082, 0.75, 0.1082, 0.7777, 0.1109, 0.8043, 0.381, 0.8288, 0.3679, 0.8288, 0.3679, 0.8043, 0.381, 0.6712, 0.3679, 0.6957, 0.381, 0.6957, 0.381, 0.6712, 0.3679, 0.75, 0.1082, 0.7223, 0.1109, 0.7223, 0.1109, 0.75, 0.1082, 0.8288, 0.3679, 0.8503, 0.3503, 0.8503, 0.3503, 0.8288, 0.3679, 0.6957, 0.381, 0.7223, 0.3891, 0.7223, 0.3891, 0.6957, 0.381, 0.7223, 0.1109, 0.6957, 0.119, 0.6957, 0.119, 0.7223, 0.1109, 0.8503, 0.3503, 0.8679, 0.3288, 0.8679, 0.3288, 0.8503, 0.3503, 0.7223, 0.3891, 0.75, 0.3918, 0.75, 0.3918, 0.7223, 0.3891, 0.6957, 0.119, 0.6712, 0.1321, 0.6712, 0.1321, 0.6957, 0.119, 0.8679, 0.3288, 0.881, 0.3043, 0.881, 0.3043, 0.8679, 0.3288, 0.6712, 0.1321, 0.6497, 0.1497, 0.6497, 0.1497, 0.6712, 0.1321, 0.881, 0.3043, 0.8891, 0.2777, 0.8891, 0.2777, 0.881, 0.3043, 0.6497, 0.1497, 0.6321, 0.1712, 0.6321, 0.1712, 0.6497, 0.1497, 0.8891, 0.2777, 0.8918, 0.25, 0.8918, 0.25, 0.8891, 0.2777, 0.6321, 0.1712, 0.619, 0.1957, 0.619, 0.1957, 0.6321, 0.1712, 0.8918, 0.25, 0.8891, 0.2223, 0.8891, 0.2223, 0.8918, 0.25, 0.619, 0.1957, 0.6109, 0.2223, 0.6109, 0.2223, 0.619, 0.1957, 0.8891, 0.2223, 0.881, 0.1957, 0.881, 0.1957, 0.8891, 0.2223, 0.6109, 0.2223, 0.6082, 0.25, 0.6082, 0.25, 0.6109, 0.2223, 0.881, 0.1957, 0.8679, 0.1712, 0.8679, 0.1712, 0.881, 0.1957, 0.6082, 0.25, 0.6109, 0.2777, 0.6109, 0.2777, 0.6082, 0.25, 0.8679, 0.1712, 0.8503, 0.1497, 0.8503, 0.1497, 0.8679, 0.1712, 0.6109, 0.2777, 0.619, 0.3043, 0.619, 0.3043, 0.6109, 0.2777, 0.8503, 0.1497, 0.8288, 0.1321, 0.8288, 0.1321, 0.8503, 0.1497, 0.619, 0.3043, 0.6321, 0.3288, 0.6321, 0.3288, 0.619, 0.3043, 0.8288, 0.1321, 0.8043, 0.119, 0.8043, 0.119, 0.8288, 0.1321, 0.75, 0.3918, 0.7777, 0.3891, 0.7777, 0.3891, 0.75, 0.3918, 0.6321, 0.3288, 0.6497, 0.3503, 0.6497, 0.3503, 0.6321, 0.3288, 0.8043, 0.119, 0.7777, 0.1109, 0.7777, 0.1109, 0.8043, 0.119, 0.8891, 0.2777, 0.8918, 0.25, 0.8918, 0.25, 0.8891, 0.2777, 0.7223, 0.3891, 0.75, 0.3918, 0.75, 0.3918, 0.7223, 0.3891, 0.6957, 0.119, 0.6712, 0.1321, 0.6712, 0.1321, 0.6957, 0.119, 0.8679, 0.3288, 0.881, 0.3043, 0.881, 0.3043, 0.8679, 0.3288, 0.6712, 0.1321, 0.6497, 0.1497, 0.6497, 0.1497, 0.6712, 0.1321, 0.881, 0.3043, 0.8891, 0.2777, 0.8891, 0.2777, 0.881, 0.3043, 0.6497, 0.1497, 0.6321, 0.1712, 0.6321, 0.1712, 0.6497, 0.1497, 0.8891, 0.2777, 0.8918, 0.25, 0.8918, 0.25, 0.8891, 0.2777, 0.6321, 0.1712, 0.619, 0.1957, 0.619, 0.1957, 0.6321, 0.1712, 0.8918, 0.25, 0.8891, 0.2223, 0.8891, 0.2223, 0.8918, 0.25, 0.619, 0.1957, 0.6109, 0.2223, 0.6109, 0.2223, 0.619, 0.1957, 0.8891, 0.2223, 0.881, 0.1957, 0.881, 0.1957, 0.8891, 0.2223, 0.6109, 0.2223, 0.6082, 0.25, 0.6082, 0.25, 0.6109, 0.2223, 0.881, 0.1957, 0.8679, 0.1712, 0.8679, 0.1712, 0.881, 0.1957, 0.6082, 0.25, 0.6109, 0.2777, 0.6109, 0.2777, 0.6082, 0.25, 0.8679, 0.1712, 0.8503, 0.1497, 0.8503, 0.1497, 0.8679, 0.1712, 0.6109, 0.2777, 0.619, 0.3043, 0.619, 0.3043, 0.6109, 0.2777, 0.8503, 0.1497, 0.8288, 0.1321, 0.8288, 0.1321, 0.8503, 0.1497, 0.619, 0.3043, 0.6321, 0.3288, 0.6321, 0.3288, 0.619, 0.3043, 0.8288, 0.1321, 0.8043, 0.119, 0.8043, 0.119, 0.8288, 0.1321, 0.75, 0.3918, 0.7777, 0.3891, 0.7777, 0.3891, 0.75, 0.3918, 0.6321, 0.3288, 0.6497, 0.3503, 0.6497, 0.3503, 0.6321, 0.3288, 0.8043, 0.119, 0.7777, 0.1109, 0.7777, 0.1109, 0.8043, 0.119, 0.7777, 0.3891, 0.8043, 0.381, 0.8043, 0.381, 0.7777, 0.3891, 0.6497, 0.3503, 0.6712, 0.3679, 0.6712, 0.3679, 0.6497, 0.3503, 0.7777, 0.1109, 0.75, 0.1082, 0.75, 0.1082, 0.7777, 0.1109, 0.8043, 0.381, 0.8288, 0.3679, 0.8288, 0.3679, 0.8043, 0.381, 0.6712, 0.3679, 0.6957, 0.381, 0.6957, 0.381, 0.6712, 0.3679, 0.75, 0.1082, 0.7223, 0.1109, 0.7223, 0.1109, 0.75, 0.1082, 0.8288, 0.3679, 0.8503, 0.3503, 0.8503, 0.3503, 0.8288, 0.3679, 0.6957, 0.381, 0.7223, 0.3891, 0.7223, 0.3891, 0.6957, 0.381, 0.7223, 0.1109, 0.6957, 0.119, 0.6957, 0.119, 0.7223, 0.1109, 0.881, 0.1957, 0.8679, 0.1712, 0.8679, 0.1712, 0.881, 0.1957, 0.6321, 0.1712, 0.619, 0.1957, 0.619, 0.1957, 0.6321, 0.1712, 0.8918, 0.25, 0.8891, 0.2223, 0.8891, 0.2223, 0.8918, 0.25, 0.619, 0.1957, 0.6109, 0.2223, 0.6109, 0.2223, 0.619, 0.1957, 0.8891, 0.2223, 0.881, 0.1957, 0.881, 0.1957, 0.8891, 0.2223, 0.6109, 0.2223, 0.6082, 0.25, 0.6082, 0.25, 0.6109, 0.2223, 0.881, 0.1957, 0.8679, 0.1712, 0.8679, 0.1712, 0.881, 0.1957, 0.6082, 0.25, 0.6109, 0.2777, 0.6109, 0.2777, 0.6082, 0.25, 0.8679, 0.1712, 0.8503, 0.1497, 0.8503, 0.1497, 0.8679, 0.1712, 0.6109, 0.2777, 0.619, 0.3043, 0.619, 0.3043, 0.6109, 0.2777, 0.8503, 0.1497, 0.8288, 0.1321, 0.8288, 0.1321, 0.8503, 0.1497, 0.619, 0.3043, 0.6321, 0.3288, 0.6321, 0.3288, 0.619, 0.3043, 0.8288, 0.1321, 0.8043, 0.119, 0.8043, 0.119, 0.8288, 0.1321, 0.75, 0.3918, 0.7777, 0.3891, 0.7777, 0.3891, 0.75, 0.3918, 0.6321, 0.3288, 0.6497, 0.3503, 0.6497, 0.3503, 0.6321, 0.3288, 0.8043, 0.119, 0.7777, 0.1109, 0.7777, 0.1109, 0.8043, 0.119, 0.7777, 0.3891, 0.8043, 0.381, 0.8043, 0.381, 0.7777, 0.3891, 0.6497, 0.3503, 0.6712, 0.3679, 0.6712, 0.3679, 0.6497, 0.3503, 0.7777, 0.1109, 0.75, 0.1082, 0.75, 0.1082, 0.7777, 0.1109, 0.8043, 0.381, 0.8288, 0.3679, 0.8288, 0.3679, 0.8043, 0.381, 0.6712, 0.3679, 0.6957, 0.381, 0.6957, 0.381, 0.6712, 0.3679, 0.75, 0.1082, 0.7223, 0.1109, 0.7223, 0.1109, 0.75, 0.1082, 0.8288, 0.3679, 0.8503, 0.3503, 0.8503, 0.3503, 0.8288, 0.3679, 0.6957, 0.381, 0.7223, 0.3891, 0.7223, 0.3891, 0.6957, 0.381, 0.7223, 0.1109, 0.6957, 0.119, 0.6957, 0.119, 0.7223, 0.1109, 0.8503, 0.3503, 0.8679, 0.3288, 0.8679, 0.3288, 0.8503, 0.3503, 0.7223, 0.3891, 0.75, 0.3918, 0.75, 0.3918, 0.7223, 0.3891, 0.6957, 0.119, 0.6712, 0.1321, 0.6712, 0.1321, 0.6957, 0.119, 0.8679, 0.3288, 0.881, 0.3043, 0.881, 0.3043, 0.8679, 0.3288, 0.6712, 0.1321, 0.6497, 0.1497, 0.6497, 0.1497, 0.6712, 0.1321, 0.881, 0.3043, 0.8891, 0.2777, 0.8891, 0.2777, 0.881, 0.3043, 0.6497, 0.1497, 0.6321, 0.1712, 0.6321, 0.1712, 0.6497, 0.1497, 0.8288, 0.1321, 0.8043, 0.119, 0.8043, 0.119, 0.8288, 0.1321, 0.6082, 0.25, 0.6109, 0.2777, 0.6109, 0.2777, 0.6082, 0.25, 0.8679, 0.1712, 0.8503, 0.1497, 0.8503, 0.1497, 0.8679, 0.1712, 0.6109, 0.2777, 0.619, 0.3043, 0.619, 0.3043, 0.6109, 0.2777, 0.8503, 0.1497, 0.8288, 0.1321, 0.8288, 0.1321, 0.8503, 0.1497, 0.619, 0.3043, 0.6321, 0.3288, 0.6321, 0.3288, 0.619, 0.3043, 0.8288, 0.1321, 0.8043, 0.119, 0.8043, 0.119, 0.8288, 0.1321, 0.75, 0.3918, 0.7777, 0.3891, 0.7777, 0.3891, 0.75, 0.3918, 0.6321, 0.3288, 0.6497, 0.3503, 0.6497, 0.3503, 0.6321, 0.3288, 0.8043, 0.119, 0.7777, 0.1109, 0.7777, 0.1109, 0.8043, 0.119, 0.7777, 0.3891, 0.8043, 0.381, 0.8043, 0.381, 0.7777, 0.3891, 0.6497, 0.3503, 0.6712, 0.3679, 0.6712, 0.3679, 0.6497, 0.3503, 0.7777, 0.1109, 0.75, 0.1082, 0.75, 0.1082, 0.7777, 0.1109, 0.8043, 0.381, 0.8288, 0.3679, 0.8288, 0.3679, 0.8043, 0.381, 0.6712, 0.3679, 0.6957, 0.381, 0.6957, 0.381, 0.6712, 0.3679, 0.75, 0.1082, 0.7223, 0.1109, 0.7223, 0.1109, 0.75, 0.1082, 0.8288, 0.3679, 0.8503, 0.3503, 0.8503, 0.3503, 0.8288, 0.3679, 0.6957, 0.381, 0.7223, 0.3891, 0.7223, 0.3891, 0.6957, 0.381, 0.7223, 0.1109, 0.6957, 0.119, 0.6957, 0.119, 0.7223, 0.1109, 0.8503, 0.3503, 0.8679, 0.3288, 0.8679, 0.3288, 0.8503, 0.3503, 0.7223, 0.3891, 0.75, 0.3918, 0.75, 0.3918, 0.7223, 0.3891, 0.6957, 0.119, 0.6712, 0.1321, 0.6712, 0.1321, 0.6957, 0.119, 0.8679, 0.3288, 0.881, 0.3043, 0.881, 0.3043, 0.8679, 0.3288, 0.6712, 0.1321, 0.6497, 0.1497, 0.6497, 0.1497, 0.6712, 0.1321, 0.881, 0.3043, 0.8891, 0.2777, 0.8891, 0.2777, 0.881, 0.3043, 0.6497, 0.1497, 0.6321, 0.1712, 0.6321, 0.1712, 0.6497, 0.1497, 0.8891, 0.2777, 0.8918, 0.25, 0.8918, 0.25, 0.8891, 0.2777, 0.6321, 0.1712, 0.619, 0.1957, 0.619, 0.1957, 0.6321, 0.1712, 0.8918, 0.25, 0.8891, 0.2223, 0.8891, 0.2223, 0.8918, 0.25, 0.619, 0.1957, 0.6109, 0.2223, 0.6109, 0.2223, 0.619, 0.1957, 0.8891, 0.2223, 0.881, 0.1957, 0.881, 0.1957, 0.8891, 0.2223, 0.6109, 0.2223, 0.6082, 0.25, 0.6082, 0.25, 0.6109, 0.2223, 0.75, 0.3918, 0.7777, 0.3891, 0.8043, 0.381, 0.8288, 0.3679, 0.8503, 0.3503, 0.8679, 0.3288, 0.881, 0.3043, 0.8891, 0.2777, 0.8918, 0.25, 0.8891, 0.2223, 0.881, 0.1957, 0.8679, 0.1712, 0.8503, 0.1497, 0.8288, 0.1321, 0.8043, 0.119, 0.7777, 0.1109, 0.75, 0.1082, 0.7223, 0.1109, 0.6957, 0.119, 0.6712, 0.1321, 0.6497, 0.1497, 0.6321, 0.1712, 0.619, 0.1957, 0.6109, 0.2223, 0.6082, 0.25, 0.6109, 0.2777, 0.619, 0.3043, 0.6321, 0.3288, 0.6497, 0.3503, 0.6712, 0.3679, 0.6957, 0.381, 0.7223, 0.3891, 0.75, 0.3918, 0.7777, 0.3891, 0.7777, 0.3891, 0.75, 0.3918, 0.6321, 0.3288, 0.6497, 0.3503, 0.6497, 0.3503, 0.6321, 0.3288, 0.8043, 0.119, 0.7777, 0.1109, 0.7777, 0.1109, 0.8043, 0.119, 0.7777, 0.3891, 0.8043, 0.381, 0.8043, 0.381, 0.7777, 0.3891, 0.6497, 0.3503, 0.6712, 0.3679, 0.6712, 0.3679, 0.6497, 0.3503, 0.7777, 0.1109, 0.75, 0.1082, 0.75, 0.1082, 0.7777, 0.1109, 0.8043, 0.381, 0.8288, 0.3679, 0.8288, 0.3679, 0.8043, 0.381, 0.6712, 0.3679, 0.6957, 0.381, 0.6957, 0.381, 0.6712, 0.3679, 0.75, 0.1082, 0.7223, 0.1109, 0.7223, 0.1109, 0.75, 0.1082, 0.8288, 0.3679, 0.8503, 0.3503, 0.8503, 0.3503, 0.8288, 0.3679, 0.6957, 0.381, 0.7223, 0.3891, 0.7223, 0.3891, 0.6957, 0.381, 0.7223, 0.1109, 0.6957, 0.119, 0.6957, 0.119, 0.7223, 0.1109, 0.8503, 0.3503, 0.8679, 0.3288, 0.8679, 0.3288, 0.8503, 0.3503, 0.7223, 0.3891, 0.75, 0.3918, 0.75, 0.3918, 0.7223, 0.3891, 0.6957, 0.119, 0.6712, 0.1321, 0.6712, 0.1321, 0.6957, 0.119, 0.8679, 0.3288, 0.881, 0.3043, 0.881, 0.3043, 0.8679, 0.3288, 0.6712, 0.1321, 0.6497, 0.1497, 0.6497, 0.1497, 0.6712, 0.1321, 0.881, 0.3043, 0.8891, 0.2777, 0.8891, 0.2777, 0.881, 0.3043, 0.6497, 0.1497, 0.6321, 0.1712, 0.6321, 0.1712, 0.6497, 0.1497, 0.8891, 0.2777, 0.8918, 0.25, 0.8918, 0.25, 0.8891, 0.2777, 0.6321, 0.1712, 0.619, 0.1957, 0.619, 0.1957, 0.6321, 0.1712, 0.8918, 0.25, 0.8891, 0.2223, 0.8891, 0.2223, 0.8918, 0.25, 0.619, 0.1957, 0.6109, 0.2223, 0.6109, 0.2223, 0.619, 0.1957, 0.8891, 0.2223, 0.881, 0.1957, 0.881, 0.1957, 0.8891, 0.2223, 0.6109, 0.2223, 0.6082, 0.25, 0.6082, 0.25, 0.6109, 0.2223, 0.881, 0.1957, 0.8679, 0.1712, 0.8679, 0.1712, 0.881, 0.1957, 0.6082, 0.25, 0.6109, 0.2777, 0.6109, 0.2777, 0.6082, 0.25, 0.8679, 0.1712, 0.8503, 0.1497, 0.8503, 0.1497, 0.8679, 0.1712, 0.6109, 0.2777, 0.619, 0.3043, 0.619, 0.3043, 0.6109, 0.2777, 0.8503, 0.1497, 0.8288, 0.1321, 0.8288, 0.1321, 0.8503, 0.1497, 0.619, 0.3043, 0.6321, 0.3288, 0.6321, 0.3288, 0.619, 0.3043])
me_cylinder.use_remesh_fix_poles = True
me_cylinder.use_remesh_preserve_attributes = False
me_cylinder.use_mirror_vertex_groups = False
me_cylinder.update()

# ---- objects
ob_cylinder = bpy.data.objects.new('Cylinder', me_cylinder)

# ---- transforms, parenting, visibility, modifiers, constraints
ob_cylinder.location = (0.0, 0.0, 0.0)
ob_cylinder.lineart.crease_threshold = 0.0

# ---- collection membership
col_collection.objects.link(ob_cylinder)

# ---- scene / render settings (as saved in the file)
scene.frame_start = 1; scene.frame_end = 250; scene.frame_set(1)
scene.render.engine = 'BLENDER_EEVEE_NEXT'
scene.cycles.use_denoising = False
scene.cycles.samples = 128
scene.cycles.sampling_pattern = 'TABULATED_SOBOL'
scene.cycles.use_adaptive_sampling = False
scene.cycles.use_light_tree = False
scene.view_settings.view_transform = 'Filmic'
bpy.context.view_layer.update()

# ---- added for rendering (the .blend has no active camera and no usable light): camera, sun
cam_auto = bpy.data.cameras.new('AutoCamera')
cam_auto.lens = 50.0
cam_auto.sensor_width = 36.0
cam_auto.clip_end = 1000.0
ob_auto_camera = bpy.data.objects.new('AutoCamera', cam_auto)
scene.collection.objects.link(ob_auto_camera)
ob_auto_camera.location = (0.185045, -0.222054, 0.116001)
ob_auto_camera.rotation_euler = (1.09748, -7.21219e-08, 0.694738)
scene.camera = ob_auto_camera
light_auto_sun = bpy.data.lights.new('AutoSun', 'SUN')
light_auto_sun.energy = 3.0
light_auto_sun.angle = 0.0523599
ob_auto_sun = bpy.data.objects.new('AutoSun', light_auto_sun)
scene.collection.objects.link(ob_auto_sun)
ob_auto_sun.rotation_euler = (0.872665, 0.174533, 0.523599)
bpy.context.view_layer.update()
